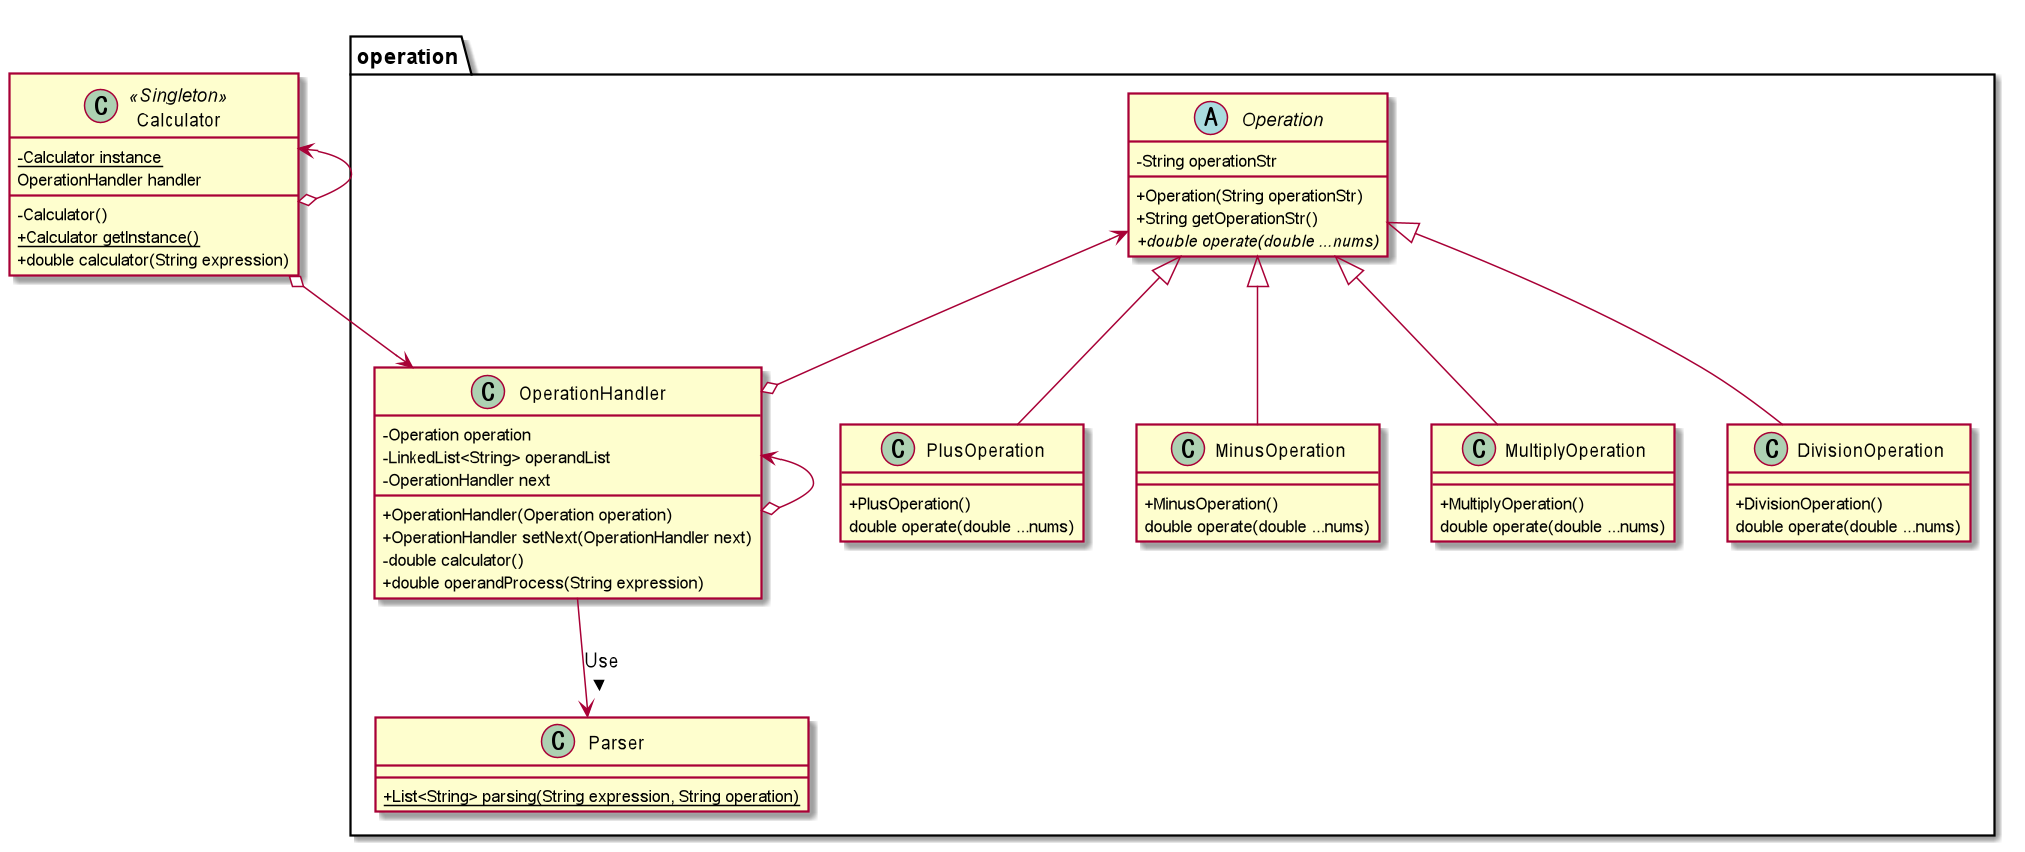

The diagram above was rendered by PlantUML. Its source (embedded in the PNG):
@startuml
skinparam classAttributeIconSize 0

class Calculator << Singleton >> {
	- {static} Calculator instance
	OperationHandler handler

	-Calculator()
	+{static} Calculator getInstance()
	+ double calculator(String expression)
}


package operation {
class Parser {
	+ {static} List<String> parsing(String expression, String operation)
}

class OperationHandler {
	-Operation operation
	-LinkedList<String> operandList
	-OperationHandler next

	+OperationHandler(Operation operation)
	+OperationHandler setNext(OperationHandler next)
	-double calculator()
	+double operandProcess(String expression)
}


abstract class Operation {
	- String operationStr

	+Operation(String operationStr)
	+String getOperationStr()
	+ {abstract} double operate(double ...nums)
}

class PlusOperation {
	+ PlusOperation()
	double operate(double ...nums)
}

class MinusOperation {
	+ MinusOperation()
	double operate(double ...nums)
}

class MultiplyOperation {
	+ MultiplyOperation()
	double operate(double ...nums)
}

class DivisionOperation {
	+ DivisionOperation()
	double operate(double ...nums)
}
}


Operation <|-- PlusOperation
Operation <|-- MinusOperation
Operation <|-- MultiplyOperation
Operation <|-- DivisionOperation

Calculator <--o Calculator
OperationHandler <--o OperationHandler
OperationHandler <-down-o Calculator
Parser <-down- OperationHandler : Use <
Operation <--o OperationHandler


@enduml